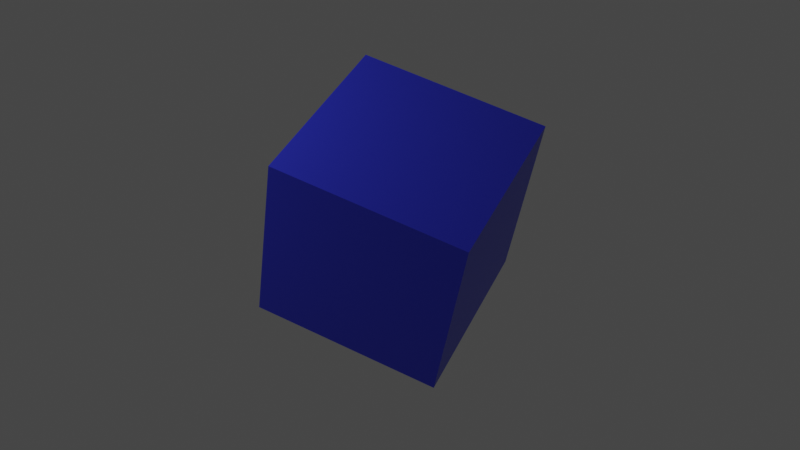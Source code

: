 # Source: cube.blend  (saved by Blender 3.2.14; exported with 4.5.12 LTS)
import bpy
from mathutils import Matrix  # noqa: F401  (used for matrix-valued properties, if any)

bpy.ops.wm.read_factory_settings(use_empty=True)
scene = bpy.context.scene
scene.name = 'Scene'

# ---- collections
col_collection = bpy.data.collections.new('Collection'); scene.collection.children.link(col_collection)

# ---- materials (node trees are filled in below, after node groups)
mat_material = bpy.data.materials.new('Material')
mat_material.alpha_threshold = 0.0
mat_material.use_transparent_shadow = False
mat_material.preview_render_type = 'CUBE'
mat_material.line_color = (0.0, 0.0, 0.0, 1.0)
mat_blue = bpy.data.materials.new('Blue')
mat_blue.use_transparent_shadow = False

# ---- material node trees
mat_material.use_nodes = True; mat_material.node_tree.nodes.clear()
_N = mat_material.node_tree.nodes; _L = mat_material.node_tree.links
n0 = _N.new('ShaderNodeOutputMaterial'); n0.name = 'Material Output'; n0.location = (300, 300)
n1 = _N.new('ShaderNodeBsdfPrincipled'); n1.name = 'Principled BSDF'; n1.location = (10, 300)
n1.distribution = 'GGX'
n1.subsurface_method = 'RANDOM_WALK_SKIN'
n1.inputs[0].default_value = (0.03825, 0.05035, 0.8, 1.0)
n1.inputs[2].default_value = 0.4
n1.inputs[3].default_value = 1.45
n1.inputs[27].default_value = (0.0, 0.0, 0.0, 1.0)
n1.inputs[28].default_value = 1.0
_L.new(n1.outputs[0], n0.inputs[0])
n0.is_active_output = True
mat_blue.use_nodes = True; mat_blue.node_tree.nodes.clear()
_N = mat_blue.node_tree.nodes; _L = mat_blue.node_tree.links
n0 = _N.new('ShaderNodeBsdfPrincipled'); n0.name = 'Principled BSDF'; n0.location = (10, 300)
n0.distribution = 'GGX'
n0.subsurface_method = 'RANDOM_WALK_SKIN'
n0.inputs[0].default_value = (0.08516, 0.1472, 0.8, 1.0)
n0.inputs[3].default_value = 1.45
n0.inputs[27].default_value = (0.0, 0.0, 0.0, 1.0)
n0.inputs[28].default_value = 1.0
n1 = _N.new('ShaderNodeOutputMaterial'); n1.name = 'Material Output'; n1.location = (300, 300)
_L.new(n0.outputs[0], n1.inputs[0])
n1.is_active_output = True

# ---- world
world_world = bpy.data.worlds.new('World'); scene.world = world_world
world_world.use_nodes = True; world_world.node_tree.nodes.clear()
_N = world_world.node_tree.nodes; _L = world_world.node_tree.links
n0 = _N.new('ShaderNodeOutputWorld'); n0.name = 'World Output'; n0.location = (300, 300)
n1 = _N.new('ShaderNodeBackground'); n1.name = 'Background'; n1.location = (10, 300)
n1.inputs[0].default_value = (0.05088, 0.05088, 0.05088, 1.0)
_L.new(n1.outputs[0], n0.inputs[0])
n0.is_active_output = True
world_world.color = (0.05088, 0.05088, 0.05088)
world_world.use_sun_shadow = False
world_world.sun_shadow_jitter_overblur = 0.0

# ---- cameras
cam_camera = bpy.data.cameras.new('Camera')
cam_camera.clip_end = 100.0
cam_camera.ortho_scale = 7.314

# ---- lights
light_light = bpy.data.lights.new('Light', 'POINT')
light_light.transmission_factor = 0.0
light_light.energy = 1000.0
light_light.shadow_soft_size = 0.1
light_light.shadow_maximum_resolution = 0.006
light_light.use_absolute_resolution = True

# ---- meshes
me_cube = bpy.data.meshes.new('Cube')
me_cube.from_pydata([(1.0, 1.0, 1.0), (1.0, 1.0, -1.0), (1.0, -1.0, 1.0), (1.0, -1.0, -1.0), (-1.0, 1.0, 1.0), (-1.0, 1.0, -1.0), (-1.0, -1.0, 1.0), (-1.0, -1.0, -1.0)], [], [(0, 4, 6, 2), (3, 2, 6, 7), (7, 6, 4, 5), (5, 1, 3, 7), (1, 0, 2, 3), (5, 4, 0, 1)])
_uv = me_cube.uv_layers.new(name='UVMap')
_uv.uv.foreach_set('vector', [0.625, 0.5, 0.875, 0.5, 0.875, 0.75, 0.625, 0.75, 0.375, 0.75, 0.625, 0.75, 0.625, 1.0, 0.375, 1.0, 0.375, 0.0, 0.625, 0.0, 0.625, 0.25, 0.375, 0.25, 0.125, 0.5, 0.375, 0.5, 0.375, 0.75, 0.125, 0.75, 0.375, 0.5, 0.625, 0.5, 0.625, 0.75, 0.375, 0.75, 0.375, 0.25, 0.625, 0.25, 0.625, 0.5, 0.375, 0.5])
me_cube.materials.append(mat_material)
me_cube.materials.append(mat_blue)
me_cube.use_mirror_vertex_groups = False
me_cube.update()

# ---- objects
ob_cube = bpy.data.objects.new('Cube', me_cube)
ob_light = bpy.data.objects.new('Light', light_light)
ob_camera = bpy.data.objects.new('Camera', cam_camera)

# ---- transforms, parenting, visibility, modifiers, constraints
ob_cube.location = (0.0, 0.0, 0.0)
ob_cube.rotation_euler = (4.969, 0.2553, 0.4312)
ob_cube.lock_rotations_4d = False
ob_cube.empty_display_type = 'ARROWS'
ob_cube.lineart.crease_threshold = 0.0
ob_light.location = (-3.794, -3.575, 2.824)
ob_light.rotation_euler = (2.802, 0.05522, 1.866)
ob_light.lock_rotations_4d = False
ob_light.empty_display_type = 'ARROWS'
ob_light.color = (0.0, 0.0, 0.0, 0.0)
ob_light.lineart.crease_threshold = 0.0
ob_camera.location = (7.359, -6.926, 4.958)
ob_camera.rotation_euler = (1.109, 0.0, 0.8149)
ob_camera.lock_rotations_4d = False
ob_camera.empty_display_type = 'ARROWS'
ob_camera.color = (0.0, 0.0, 0.0, 0.0)
ob_camera.display_type = 'WIRE'
ob_camera.lineart.crease_threshold = 0.0

# ---- collection membership
col_collection.objects.link(ob_cube)
col_collection.objects.link(ob_light)
col_collection.objects.link(ob_camera)

# ---- scene / render settings (as saved in the file)
scene.camera = ob_camera
scene.frame_start = 1; scene.frame_end = 250; scene.frame_set(0)
scene.render.engine = 'BLENDER_EEVEE_NEXT'
scene.cycles.sampling_pattern = 'TABULATED_SOBOL'
scene.cycles.use_light_tree = False
scene.view_settings.view_transform = 'Filmic'
bpy.context.view_layer.update()
